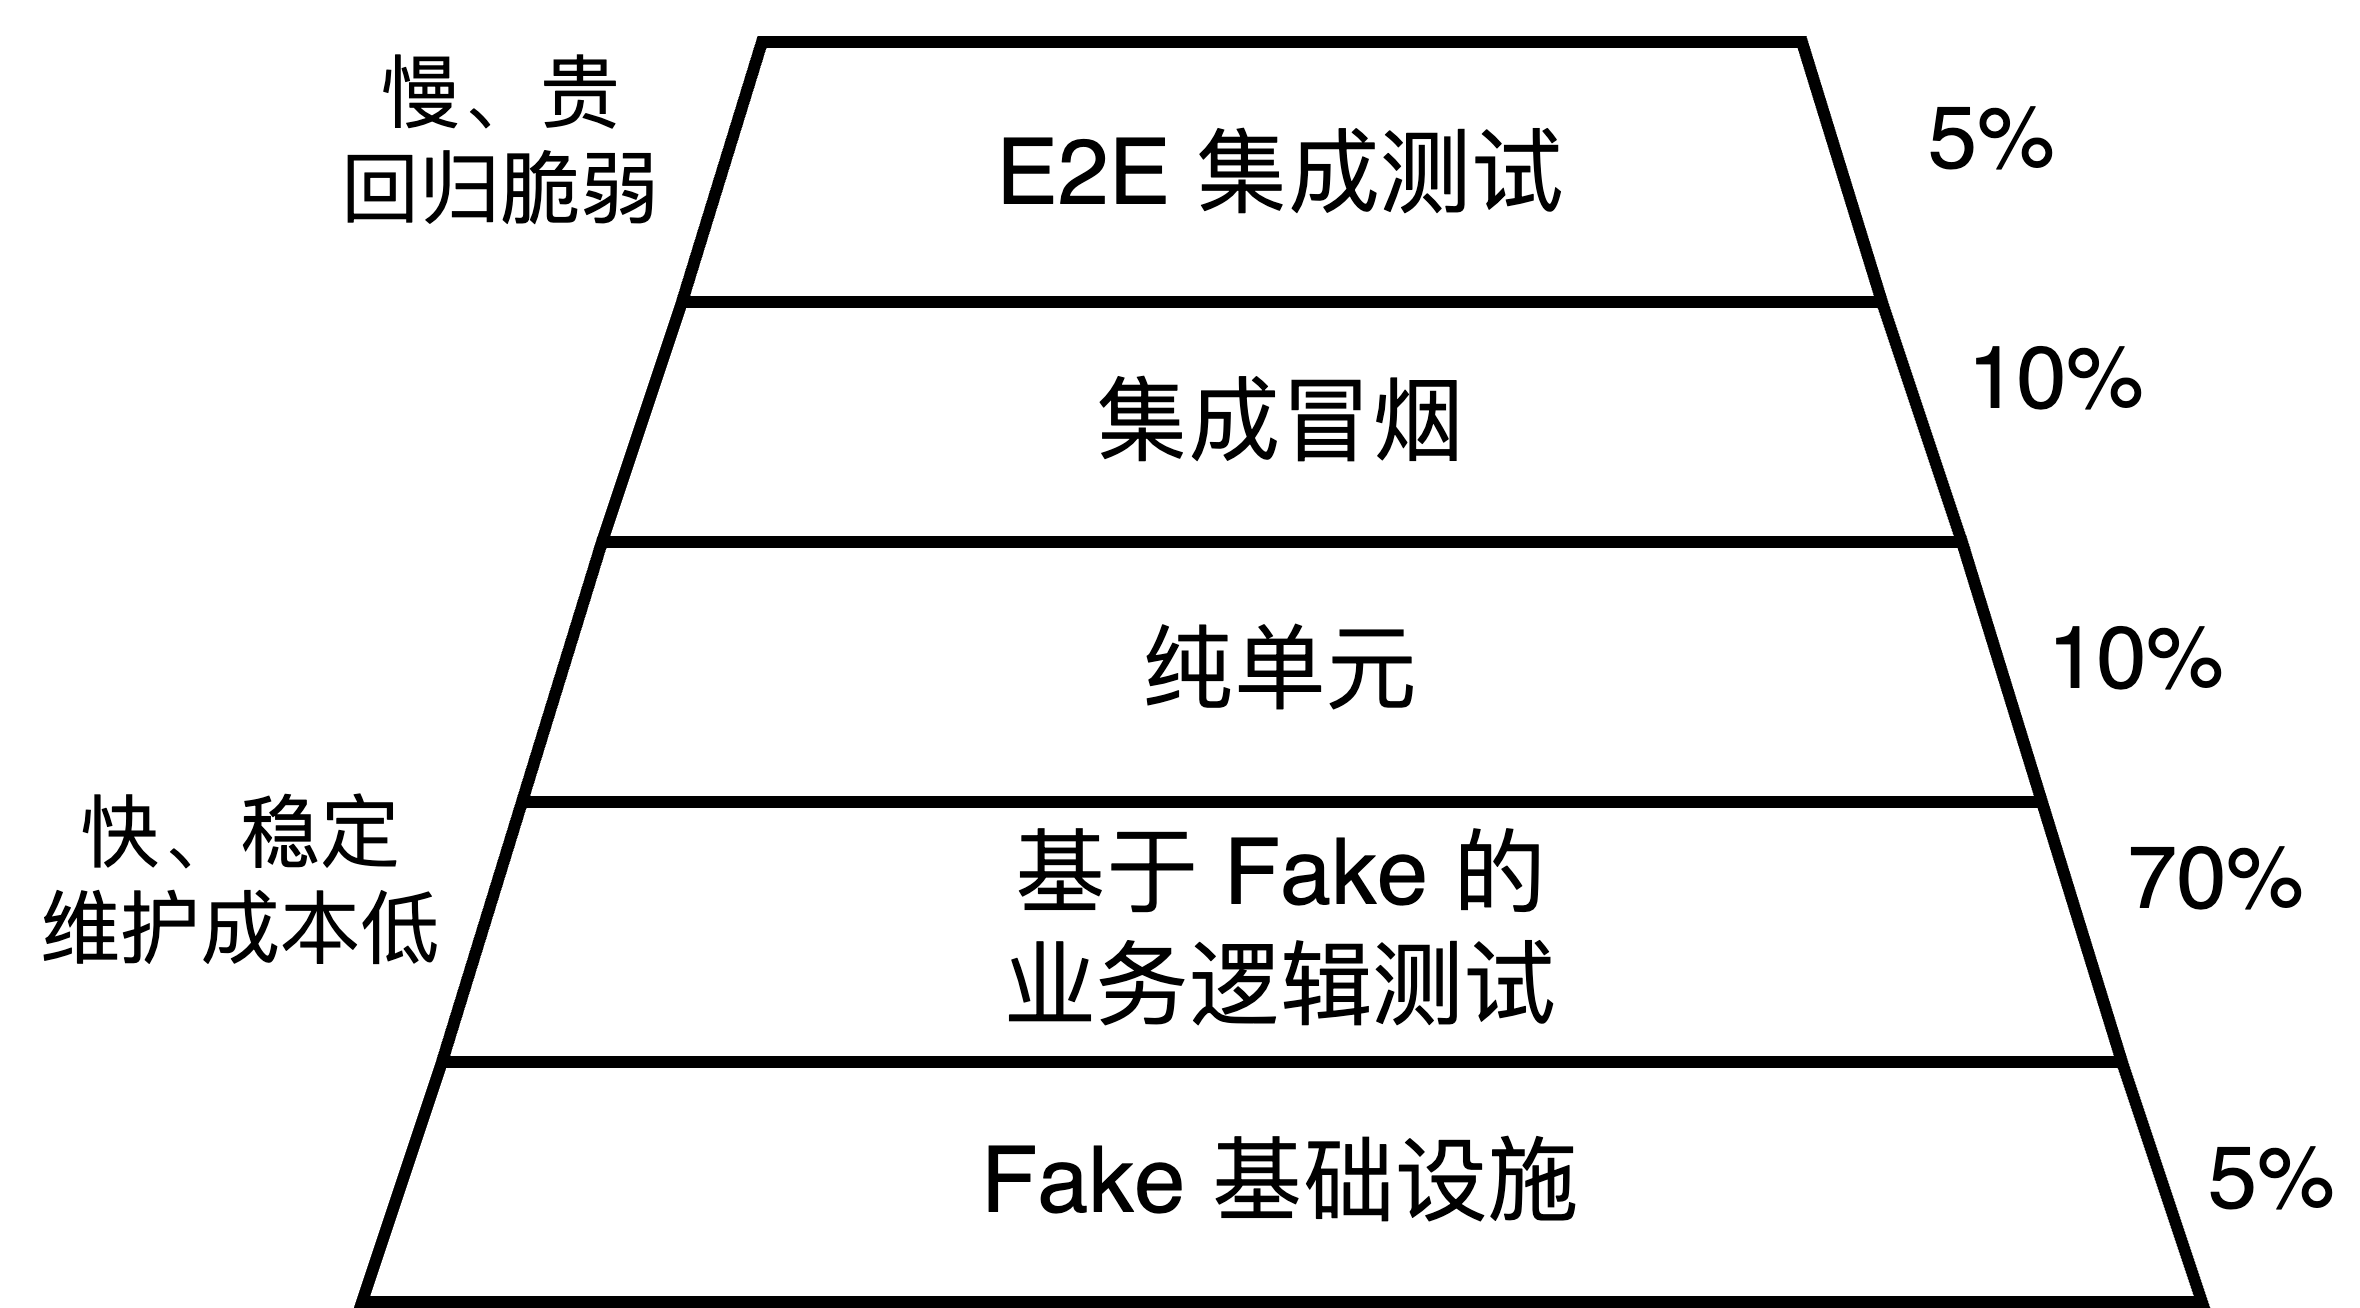

The diagram above was exported from draw.io. Its source (the exported page's mxGraphModel, read from the mxfile embedded in the PNG):
<mxGraphModel dx="1273" dy="976" grid="1" gridSize="10" guides="1" tooltips="1" connect="1" arrows="1" fold="1" page="1" pageScale="1" pageWidth="1500" pageHeight="820" math="0" shadow="0">
  <root>
    <mxCell id="0" />
    <mxCell id="1" parent="0" />
    <mxCell id="slow" value="慢、贵&lt;br&gt;回归脆弱" style="text;html=1;align=center;verticalAlign=middle;whiteSpace=wrap;fontSize=20;" parent="1" vertex="1">
      <mxGeometry x="330" y="275" width="130" height="70" as="geometry" />
    </mxCell>
    <mxCell id="fast" value="快、稳定&lt;br&gt;维护成本低" style="text;html=1;align=center;verticalAlign=middle;whiteSpace=wrap;fontSize=20;" parent="1" vertex="1">
      <mxGeometry x="270" y="460" width="120" height="70" as="geometry" />
    </mxCell>
    <mxCell id="l5" value="E2E 集成测试" style="shape=trapezoid;perimeter=trapezoidPerimeter;whiteSpace=wrap;html=1;fixedSize=1;strokeWidth=3;fontSize=23;align=center;verticalAlign=middle;" parent="1" vertex="1">
      <mxGeometry x="440" y="285" width="300" height="65" as="geometry" />
    </mxCell>
    <mxCell id="l4" value="集成冒烟" style="shape=trapezoid;perimeter=trapezoidPerimeter;whiteSpace=wrap;html=1;fixedSize=1;strokeWidth=3;fontSize=23;align=center;verticalAlign=middle;" parent="1" vertex="1">
      <mxGeometry x="420" y="350" width="340" height="60" as="geometry" />
    </mxCell>
    <mxCell id="l3" value="纯单元" style="shape=trapezoid;perimeter=trapezoidPerimeter;whiteSpace=wrap;html=1;fixedSize=1;strokeWidth=3;fontSize=23;align=center;verticalAlign=middle;" parent="1" vertex="1">
      <mxGeometry x="400" y="410" width="380" height="65" as="geometry" />
    </mxCell>
    <mxCell id="l2" value="基于 Fake 的&lt;br&gt;业务逻辑测试" style="shape=trapezoid;perimeter=trapezoidPerimeter;whiteSpace=wrap;html=1;fixedSize=1;strokeWidth=3;fontSize=23;align=center;verticalAlign=middle;spacing=8;" parent="1" vertex="1">
      <mxGeometry x="380" y="475" width="420" height="65" as="geometry" />
    </mxCell>
    <mxCell id="l1" value="Fake 基础设施" style="shape=trapezoid;perimeter=trapezoidPerimeter;whiteSpace=wrap;html=1;fixedSize=1;strokeWidth=3;fontSize=23;align=center;verticalAlign=middle;" parent="1" vertex="1">
      <mxGeometry x="360" y="540" width="460" height="60" as="geometry" />
    </mxCell>
    <mxCell id="p5" value="5%" style="text;html=1;align=left;verticalAlign=middle;whiteSpace=wrap;fontSize=22;" parent="1" vertex="1">
      <mxGeometry x="750" y="290" width="50" height="40" as="geometry" />
    </mxCell>
    <mxCell id="p4" value="10%" style="text;html=1;align=left;verticalAlign=middle;whiteSpace=wrap;fontSize=22;" parent="1" vertex="1">
      <mxGeometry x="760" y="350" width="60" height="40" as="geometry" />
    </mxCell>
    <mxCell id="p3" value="10%" style="text;html=1;align=left;verticalAlign=middle;whiteSpace=wrap;fontSize=22;" parent="1" vertex="1">
      <mxGeometry x="780" y="420" width="50" height="40" as="geometry" />
    </mxCell>
    <mxCell id="p2" value="70%" style="text;html=1;align=left;verticalAlign=middle;whiteSpace=wrap;fontSize=22;" parent="1" vertex="1">
      <mxGeometry x="800" y="475" width="50" height="40" as="geometry" />
    </mxCell>
    <mxCell id="LcVowljY8FlgJXN705Tw-1" value="5%" style="text;html=1;align=left;verticalAlign=middle;whiteSpace=wrap;fontSize=22;" vertex="1" parent="1">
      <mxGeometry x="820" y="550" width="40" height="40" as="geometry" />
    </mxCell>
  </root>
</mxGraphModel>